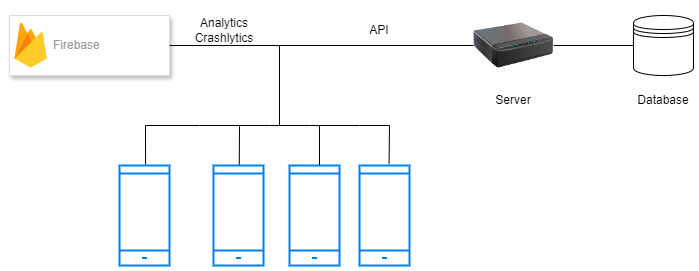

The diagram above was exported from draw.io. Its source (the exported page's mxGraphModel, read from the mxfile embedded in the PNG):
<mxGraphModel dx="1434" dy="780" grid="1" gridSize="10" guides="1" tooltips="1" connect="1" arrows="1" fold="1" page="1" pageScale="1" pageWidth="827" pageHeight="1169" math="0" shadow="0">
  <root>
    <mxCell id="0" />
    <mxCell id="1" parent="0" />
    <mxCell id="sijmr2pQX82pG1a-TIcL-1" value="" style="html=1;verticalLabelPosition=bottom;align=center;labelBackgroundColor=#ffffff;verticalAlign=top;strokeWidth=2;strokeColor=#0080F0;shadow=0;dashed=0;shape=mxgraph.ios7.icons.smartphone;" vertex="1" parent="1">
      <mxGeometry x="160" y="480" width="50" height="100" as="geometry" />
    </mxCell>
    <mxCell id="sijmr2pQX82pG1a-TIcL-16" value="" style="html=1;verticalLabelPosition=bottom;align=center;labelBackgroundColor=#ffffff;verticalAlign=top;strokeWidth=2;strokeColor=#0080F0;shadow=0;dashed=0;shape=mxgraph.ios7.icons.smartphone;" vertex="1" parent="1">
      <mxGeometry x="254" y="480" width="50" height="100" as="geometry" />
    </mxCell>
    <mxCell id="sijmr2pQX82pG1a-TIcL-17" value="" style="html=1;verticalLabelPosition=bottom;align=center;labelBackgroundColor=#ffffff;verticalAlign=top;strokeWidth=2;strokeColor=#0080F0;shadow=0;dashed=0;shape=mxgraph.ios7.icons.smartphone;" vertex="1" parent="1">
      <mxGeometry x="330" y="480" width="50" height="100" as="geometry" />
    </mxCell>
    <mxCell id="sijmr2pQX82pG1a-TIcL-18" value="" style="html=1;verticalLabelPosition=bottom;align=center;labelBackgroundColor=#ffffff;verticalAlign=top;strokeWidth=2;strokeColor=#0080F0;shadow=0;dashed=0;shape=mxgraph.ios7.icons.smartphone;" vertex="1" parent="1">
      <mxGeometry x="400" y="480" width="50" height="100" as="geometry" />
    </mxCell>
    <mxCell id="sijmr2pQX82pG1a-TIcL-20" value="" style="strokeColor=#dddddd;shadow=1;strokeWidth=1;rounded=1;absoluteArcSize=1;arcSize=2;" vertex="1" parent="1">
      <mxGeometry x="50" y="330" width="160" height="60" as="geometry" />
    </mxCell>
    <mxCell id="sijmr2pQX82pG1a-TIcL-21" value="Firebase" style="sketch=0;dashed=0;connectable=0;html=1;fillColor=#5184F3;strokeColor=none;shape=mxgraph.gcp2.firebase;part=1;labelPosition=right;verticalLabelPosition=middle;align=left;verticalAlign=middle;spacingLeft=5;fontColor=#999999;fontSize=12;" vertex="1" parent="sijmr2pQX82pG1a-TIcL-20">
      <mxGeometry width="32.4" height="45" relative="1" as="geometry">
        <mxPoint x="5" y="7" as="offset" />
      </mxGeometry>
    </mxCell>
    <mxCell id="sijmr2pQX82pG1a-TIcL-22" value="" style="endArrow=none;html=1;rounded=0;entryX=1;entryY=0.5;entryDx=0;entryDy=0;" edge="1" target="sijmr2pQX82pG1a-TIcL-20" parent="1">
      <mxGeometry width="50" height="50" relative="1" as="geometry">
        <mxPoint x="320" y="360" as="sourcePoint" />
        <mxPoint x="374" y="230" as="targetPoint" />
        <Array as="points">
          <mxPoint x="270" y="360" />
        </Array>
      </mxGeometry>
    </mxCell>
    <mxCell id="sijmr2pQX82pG1a-TIcL-24" value="Analytics&lt;br&gt;Crashlytics" style="text;html=1;align=center;verticalAlign=middle;whiteSpace=wrap;rounded=0;" vertex="1" parent="1">
      <mxGeometry x="220" y="330" width="90" height="30" as="geometry" />
    </mxCell>
    <mxCell id="sijmr2pQX82pG1a-TIcL-32" value="" style="endArrow=none;html=1;rounded=0;exitX=0.521;exitY=-0.01;exitDx=0;exitDy=0;exitPerimeter=0;entryX=0.591;entryY=-0.02;entryDx=0;entryDy=0;entryPerimeter=0;" edge="1" parent="1" source="sijmr2pQX82pG1a-TIcL-1" target="sijmr2pQX82pG1a-TIcL-18">
      <mxGeometry width="50" height="50" relative="1" as="geometry">
        <mxPoint x="300" y="550" as="sourcePoint" />
        <mxPoint x="186" y="440" as="targetPoint" />
        <Array as="points">
          <mxPoint x="186" y="440" />
          <mxPoint x="240" y="440" />
          <mxPoint x="310" y="440" />
          <mxPoint x="350" y="440" />
          <mxPoint x="360" y="440" />
          <mxPoint x="400" y="440" />
          <mxPoint x="430" y="440" />
        </Array>
      </mxGeometry>
    </mxCell>
    <mxCell id="sijmr2pQX82pG1a-TIcL-38" value="" style="endArrow=none;html=1;rounded=0;exitX=0.6;exitY=0;exitDx=0;exitDy=0;exitPerimeter=0;" edge="1" parent="1" source="sijmr2pQX82pG1a-TIcL-17">
      <mxGeometry width="50" height="50" relative="1" as="geometry">
        <mxPoint x="320" y="450" as="sourcePoint" />
        <mxPoint x="360" y="440" as="targetPoint" />
      </mxGeometry>
    </mxCell>
    <mxCell id="sijmr2pQX82pG1a-TIcL-39" value="" style="endArrow=none;html=1;rounded=0;exitX=0.516;exitY=-0.009;exitDx=0;exitDy=0;exitPerimeter=0;" edge="1" parent="1" source="sijmr2pQX82pG1a-TIcL-16">
      <mxGeometry width="50" height="50" relative="1" as="geometry">
        <mxPoint x="320" y="450" as="sourcePoint" />
        <mxPoint x="280" y="440" as="targetPoint" />
      </mxGeometry>
    </mxCell>
    <mxCell id="sijmr2pQX82pG1a-TIcL-40" value="" style="image;html=1;image=img/lib/clip_art/networking/Print_Server_128x128.png" vertex="1" parent="1">
      <mxGeometry x="514" y="320" width="80" height="80" as="geometry" />
    </mxCell>
    <mxCell id="sijmr2pQX82pG1a-TIcL-41" value="" style="endArrow=none;html=1;rounded=0;entryX=0;entryY=0.5;entryDx=0;entryDy=0;" edge="1" target="sijmr2pQX82pG1a-TIcL-40" parent="1">
      <mxGeometry width="50" height="50" relative="1" as="geometry">
        <mxPoint x="320" y="440" as="sourcePoint" />
        <mxPoint x="364" y="340" as="targetPoint" />
        <Array as="points">
          <mxPoint x="320" y="360" />
        </Array>
      </mxGeometry>
    </mxCell>
    <mxCell id="sijmr2pQX82pG1a-TIcL-42" value="API" style="text;html=1;align=center;verticalAlign=middle;whiteSpace=wrap;rounded=0;" vertex="1" parent="1">
      <mxGeometry x="390" y="330" width="60" height="30" as="geometry" />
    </mxCell>
    <mxCell id="sijmr2pQX82pG1a-TIcL-43" value="" style="shape=datastore;whiteSpace=wrap;html=1;" vertex="1" parent="1">
      <mxGeometry x="674" y="330" width="60" height="60" as="geometry" />
    </mxCell>
    <mxCell id="sijmr2pQX82pG1a-TIcL-44" value="" style="endArrow=none;html=1;rounded=0;entryX=1;entryY=0.5;entryDx=0;entryDy=0;exitX=0;exitY=0.5;exitDx=0;exitDy=0;" edge="1" source="sijmr2pQX82pG1a-TIcL-43" target="sijmr2pQX82pG1a-TIcL-40" parent="1">
      <mxGeometry width="50" height="50" relative="1" as="geometry">
        <mxPoint x="314" y="390" as="sourcePoint" />
        <mxPoint x="364" y="340" as="targetPoint" />
      </mxGeometry>
    </mxCell>
    <mxCell id="sijmr2pQX82pG1a-TIcL-45" value="Server" style="text;html=1;align=center;verticalAlign=middle;whiteSpace=wrap;rounded=0;" vertex="1" parent="1">
      <mxGeometry x="524" y="400" width="60" height="30" as="geometry" />
    </mxCell>
    <mxCell id="sijmr2pQX82pG1a-TIcL-46" value="Data&lt;span style=&quot;background-color: initial;&quot;&gt;base&lt;/span&gt;" style="text;html=1;align=center;verticalAlign=middle;whiteSpace=wrap;rounded=0;" vertex="1" parent="1">
      <mxGeometry x="674" y="400" width="60" height="30" as="geometry" />
    </mxCell>
  </root>
</mxGraphModel>